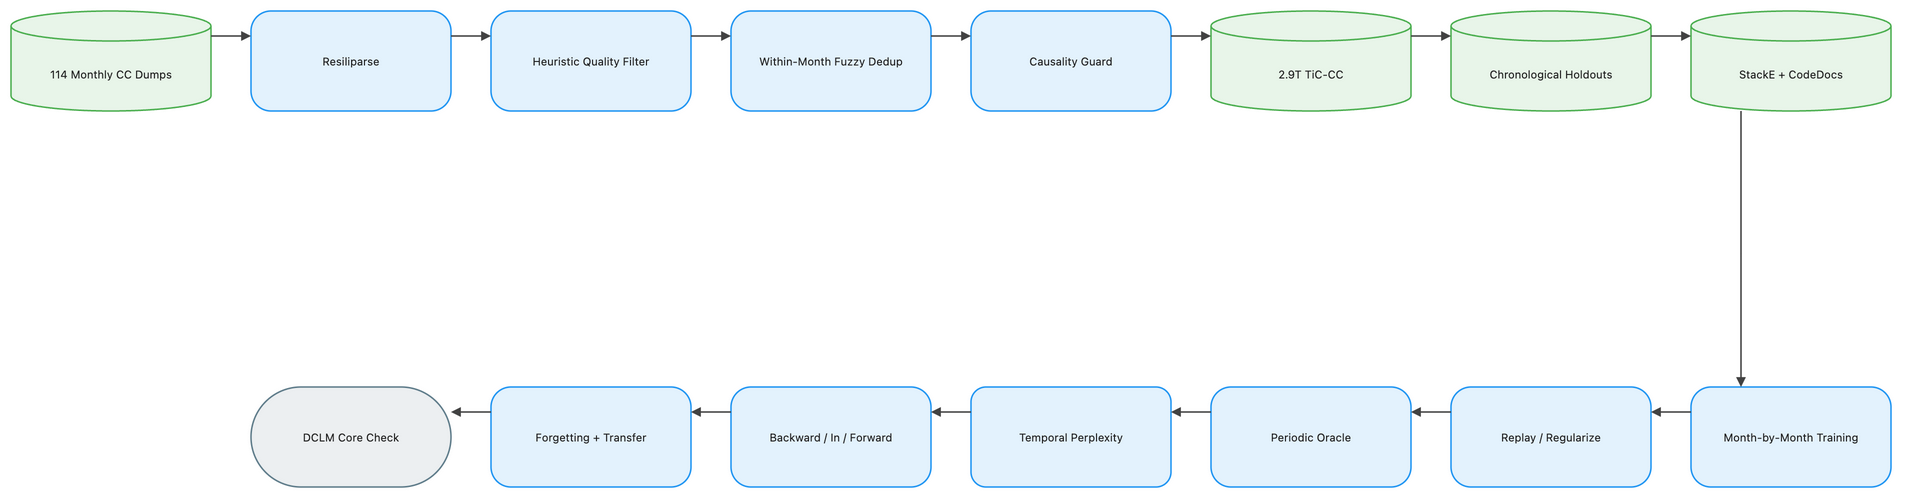

The diagram above was exported from draw.io. Its source (the exported page's mxGraphModel, read from the mxfile embedded in the PNG):
<mxGraphModel dx="1120" dy="720" grid="1" gridSize="8" guides="1" tooltips="1" connect="1" arrows="1" fold="1" page="1" pageScale="1" pageWidth="1888" pageHeight="552" math="1" background="#FFFFFF">
  <root>
    <mxCell id="0" />
    <mxCell id="1" parent="0" />
    <mxCell id="2" value="114 Monthly CC Dumps" style="shape=cylinder3;boundedLbl=1;backgroundOutline=1;size=15;html=1;whiteSpace=wrap;fillColor=#E8F5E9;strokeColor=#4CAF50;strokeWidth=1.5;fontColor=#212121;fontSize=11;fontFamily=Inter, Roboto, system-ui, -apple-system, sans-serif;verticalAlign=middle;align=center" vertex="1" parent="1">
      <mxGeometry x="-72" y="-8" width="200" height="100" as="geometry" />
    </mxCell>
    <mxCell id="3" value="Resiliparse" style="rounded=1;arcSize=20;html=1;whiteSpace=wrap;fillColor=#E3F2FD;strokeColor=#2196F3;strokeWidth=1.5;fontColor=#212121;fontSize=11;fontFamily=Inter, Roboto, system-ui, -apple-system, sans-serif;verticalAlign=middle;align=center" vertex="1" parent="1">
      <mxGeometry x="168" y="-8" width="200" height="100" as="geometry" />
    </mxCell>
    <mxCell id="4" value="Heuristic Quality Filter" style="rounded=1;arcSize=20;html=1;whiteSpace=wrap;fillColor=#E3F2FD;strokeColor=#2196F3;strokeWidth=1.5;fontColor=#212121;fontSize=11;fontFamily=Inter, Roboto, system-ui, -apple-system, sans-serif;verticalAlign=middle;align=center" vertex="1" parent="1">
      <mxGeometry x="408" y="-8" width="200" height="100" as="geometry" />
    </mxCell>
    <mxCell id="5" value="Within-Month Fuzzy Dedup" style="rounded=1;arcSize=20;html=1;whiteSpace=wrap;fillColor=#E3F2FD;strokeColor=#2196F3;strokeWidth=1.5;fontColor=#212121;fontSize=11;fontFamily=Inter, Roboto, system-ui, -apple-system, sans-serif;verticalAlign=middle;align=center" vertex="1" parent="1">
      <mxGeometry x="648" y="-8" width="200" height="100" as="geometry" />
    </mxCell>
    <mxCell id="6" value="Causality Guard" style="rounded=1;arcSize=20;html=1;whiteSpace=wrap;fillColor=#E3F2FD;strokeColor=#2196F3;strokeWidth=1.5;fontColor=#212121;fontSize=11;fontFamily=Inter, Roboto, system-ui, -apple-system, sans-serif;verticalAlign=middle;align=center" vertex="1" parent="1">
      <mxGeometry x="888" y="-8" width="200" height="100" as="geometry" />
    </mxCell>
    <mxCell id="7" value="2.9T TiC-CC" style="shape=cylinder3;boundedLbl=1;backgroundOutline=1;size=15;html=1;whiteSpace=wrap;fillColor=#E8F5E9;strokeColor=#4CAF50;strokeWidth=1.5;fontColor=#212121;fontSize=11;fontFamily=Inter, Roboto, system-ui, -apple-system, sans-serif;verticalAlign=middle;align=center" vertex="1" parent="1">
      <mxGeometry x="1128" y="-8" width="200" height="100" as="geometry" />
    </mxCell>
    <mxCell id="8" value="Chronological Holdouts" style="shape=cylinder3;boundedLbl=1;backgroundOutline=1;size=15;html=1;whiteSpace=wrap;fillColor=#E8F5E9;strokeColor=#4CAF50;strokeWidth=1.5;fontColor=#212121;fontSize=11;fontFamily=Inter, Roboto, system-ui, -apple-system, sans-serif;verticalAlign=middle;align=center" vertex="1" parent="1">
      <mxGeometry x="1368" y="-8" width="200" height="100" as="geometry" />
    </mxCell>
    <mxCell id="9" value="StackE + CodeDocs" style="shape=cylinder3;boundedLbl=1;backgroundOutline=1;size=15;html=1;whiteSpace=wrap;fillColor=#E8F5E9;strokeColor=#4CAF50;strokeWidth=1.5;fontColor=#212121;fontSize=11;fontFamily=Inter, Roboto, system-ui, -apple-system, sans-serif;verticalAlign=middle;align=center" vertex="1" parent="1">
      <mxGeometry x="1608" y="-8" width="200" height="100" as="geometry" />
    </mxCell>
    <mxCell id="10" value="Month-by-Month Training" style="rounded=1;arcSize=20;html=1;whiteSpace=wrap;fillColor=#E3F2FD;strokeColor=#2196F3;strokeWidth=1.5;fontColor=#212121;fontSize=11;fontFamily=Inter, Roboto, system-ui, -apple-system, sans-serif;verticalAlign=middle;align=center" vertex="1" parent="1">
      <mxGeometry x="1608" y="368" width="200" height="100" as="geometry" />
    </mxCell>
    <mxCell id="11" value="Replay / Regularize" style="rounded=1;arcSize=20;html=1;whiteSpace=wrap;fillColor=#E3F2FD;strokeColor=#2196F3;strokeWidth=1.5;fontColor=#212121;fontSize=11;fontFamily=Inter, Roboto, system-ui, -apple-system, sans-serif;verticalAlign=middle;align=center" vertex="1" parent="1">
      <mxGeometry x="1368" y="368" width="200" height="100" as="geometry" />
    </mxCell>
    <mxCell id="12" value="Periodic Oracle" style="rounded=1;arcSize=20;html=1;whiteSpace=wrap;fillColor=#E3F2FD;strokeColor=#2196F3;strokeWidth=1.5;fontColor=#212121;fontSize=11;fontFamily=Inter, Roboto, system-ui, -apple-system, sans-serif;verticalAlign=middle;align=center" vertex="1" parent="1">
      <mxGeometry x="1128" y="368" width="200" height="100" as="geometry" />
    </mxCell>
    <mxCell id="13" value="Temporal Perplexity" style="rounded=1;arcSize=15;html=1;whiteSpace=wrap;fillColor=#E3F2FD;strokeColor=#2196F3;strokeWidth=1.5;fontColor=#212121;fontSize=11;fontFamily=Inter, Roboto, system-ui, -apple-system, sans-serif;verticalAlign=middle;align=center" vertex="1" parent="1">
      <mxGeometry x="888" y="368" width="200" height="100" as="geometry" />
    </mxCell>
    <mxCell id="14" value="Backward / In / Forward" style="rounded=1;arcSize=20;html=1;whiteSpace=wrap;fillColor=#E3F2FD;strokeColor=#2196F3;strokeWidth=1.5;fontColor=#212121;fontSize=11;fontFamily=Inter, Roboto, system-ui, -apple-system, sans-serif;verticalAlign=middle;align=center" vertex="1" parent="1">
      <mxGeometry x="648" y="368" width="200" height="100" as="geometry" />
    </mxCell>
    <mxCell id="15" value="Forgetting + Transfer" style="rounded=1;arcSize=20;html=1;whiteSpace=wrap;fillColor=#E3F2FD;strokeColor=#2196F3;strokeWidth=1.5;fontColor=#212121;fontSize=11;fontFamily=Inter, Roboto, system-ui, -apple-system, sans-serif;verticalAlign=middle;align=center" vertex="1" parent="1">
      <mxGeometry x="408" y="368" width="200" height="100" as="geometry" />
    </mxCell>
    <mxCell id="16" value="DCLM Core Check" style="rounded=1;arcSize=50;html=1;whiteSpace=wrap;fillColor=#ECEFF1;strokeColor=#607D8B;strokeWidth=1.5;fontColor=#212121;fontSize=11;fontFamily=Inter, Roboto, system-ui, -apple-system, sans-serif;verticalAlign=middle;align=center" vertex="1" parent="1">
      <mxGeometry x="168" y="368" width="200" height="100" as="geometry" />
    </mxCell>
    <mxCell id="17" value="" style="edgeStyle=orthogonalEdgeStyle;rounded=0;orthogonalLoop=1;jettySize=auto;html=1;strokeColor=#424242;strokeWidth=1.5;endArrow=block;endFill=1;exitX=1;exitY=0.25;exitDx=0;exitDy=0;entryX=0;entryY=0.25;entryDx=0;entryDy=0;jumpStyle=arc;jumpSize=8" edge="1" parent="1" source="2" target="3">
      <mxGeometry relative="1" as="geometry" />
    </mxCell>
    <mxCell id="18" value="" style="edgeStyle=orthogonalEdgeStyle;rounded=0;orthogonalLoop=1;jettySize=auto;html=1;strokeColor=#424242;strokeWidth=1.5;endArrow=block;endFill=1;exitX=1;exitY=0.25;exitDx=0;exitDy=0;entryX=0;entryY=0.25;entryDx=0;entryDy=0;jumpStyle=arc;jumpSize=8" edge="1" parent="1" source="3" target="4">
      <mxGeometry relative="1" as="geometry" />
    </mxCell>
    <mxCell id="19" value="" style="edgeStyle=orthogonalEdgeStyle;rounded=0;orthogonalLoop=1;jettySize=auto;html=1;strokeColor=#424242;strokeWidth=1.5;endArrow=block;endFill=1;exitX=1;exitY=0.25;exitDx=0;exitDy=0;entryX=0;entryY=0.25;entryDx=0;entryDy=0;jumpStyle=arc;jumpSize=8" edge="1" parent="1" source="4" target="5">
      <mxGeometry relative="1" as="geometry" />
    </mxCell>
    <mxCell id="20" value="" style="edgeStyle=orthogonalEdgeStyle;rounded=0;orthogonalLoop=1;jettySize=auto;html=1;strokeColor=#424242;strokeWidth=1.5;endArrow=block;endFill=1;exitX=1;exitY=0.25;exitDx=0;exitDy=0;entryX=0;entryY=0.25;entryDx=0;entryDy=0;jumpStyle=arc;jumpSize=8" edge="1" parent="1" source="5" target="6">
      <mxGeometry relative="1" as="geometry" />
    </mxCell>
    <mxCell id="21" value="" style="edgeStyle=orthogonalEdgeStyle;rounded=0;orthogonalLoop=1;jettySize=auto;html=1;strokeColor=#424242;strokeWidth=1.5;endArrow=block;endFill=1;exitX=1;exitY=0.25;exitDx=0;exitDy=0;entryX=0;entryY=0.25;entryDx=0;entryDy=0;jumpStyle=arc;jumpSize=8" edge="1" parent="1" source="6" target="7">
      <mxGeometry relative="1" as="geometry" />
    </mxCell>
    <mxCell id="22" value="" style="edgeStyle=orthogonalEdgeStyle;rounded=0;orthogonalLoop=1;jettySize=auto;html=1;strokeColor=#424242;strokeWidth=1.5;endArrow=block;endFill=1;exitX=1;exitY=0.25;exitDx=0;exitDy=0;entryX=0;entryY=0.25;entryDx=0;entryDy=0;jumpStyle=arc;jumpSize=8" edge="1" parent="1" source="7" target="8">
      <mxGeometry relative="1" as="geometry" />
    </mxCell>
    <mxCell id="23" value="" style="edgeStyle=orthogonalEdgeStyle;rounded=0;orthogonalLoop=1;jettySize=auto;html=1;strokeColor=#424242;strokeWidth=1.5;endArrow=block;endFill=1;exitX=1;exitY=0.25;exitDx=0;exitDy=0;entryX=0;entryY=0.25;entryDx=0;entryDy=0;jumpStyle=arc;jumpSize=8" edge="1" parent="1" source="8" target="9">
      <mxGeometry relative="1" as="geometry" />
    </mxCell>
    <mxCell id="24" value="" style="edgeStyle=orthogonalEdgeStyle;rounded=0;orthogonalLoop=1;jettySize=auto;html=1;strokeColor=#424242;strokeWidth=1.5;endArrow=block;endFill=1;exitX=0.25;exitY=1;exitDx=0;exitDy=0;entryX=0.25;entryY=0;entryDx=0;entryDy=0;jumpStyle=arc;jumpSize=8" edge="1" parent="1" source="9" target="10">
      <mxGeometry relative="1" as="geometry" />
    </mxCell>
    <mxCell id="25" value="" style="edgeStyle=orthogonalEdgeStyle;rounded=0;orthogonalLoop=1;jettySize=auto;html=1;strokeColor=#424242;strokeWidth=1.5;endArrow=block;endFill=1;exitX=0;exitY=0.25;exitDx=0;exitDy=0;entryX=1;entryY=0.25;entryDx=0;entryDy=0;jumpStyle=arc;jumpSize=8" edge="1" parent="1" source="10" target="11">
      <mxGeometry relative="1" as="geometry" />
    </mxCell>
    <mxCell id="26" value="" style="edgeStyle=orthogonalEdgeStyle;rounded=0;orthogonalLoop=1;jettySize=auto;html=1;strokeColor=#424242;strokeWidth=1.5;endArrow=block;endFill=1;exitX=0;exitY=0.25;exitDx=0;exitDy=0;entryX=1;entryY=0.25;entryDx=0;entryDy=0;jumpStyle=arc;jumpSize=8" edge="1" parent="1" source="11" target="12">
      <mxGeometry relative="1" as="geometry" />
    </mxCell>
    <mxCell id="27" value="" style="edgeStyle=orthogonalEdgeStyle;rounded=0;orthogonalLoop=1;jettySize=auto;html=1;strokeColor=#424242;strokeWidth=1.5;endArrow=block;endFill=1;exitX=0;exitY=0.25;exitDx=0;exitDy=0;entryX=1;entryY=0.25;entryDx=0;entryDy=0;jumpStyle=arc;jumpSize=8" edge="1" parent="1" source="12" target="13">
      <mxGeometry relative="1" as="geometry" />
    </mxCell>
    <mxCell id="28" value="" style="edgeStyle=orthogonalEdgeStyle;rounded=0;orthogonalLoop=1;jettySize=auto;html=1;strokeColor=#424242;strokeWidth=1.5;endArrow=block;endFill=1;exitX=0;exitY=0.25;exitDx=0;exitDy=0;entryX=1;entryY=0.25;entryDx=0;entryDy=0;jumpStyle=arc;jumpSize=8" edge="1" parent="1" source="13" target="14">
      <mxGeometry relative="1" as="geometry" />
    </mxCell>
    <mxCell id="29" value="" style="edgeStyle=orthogonalEdgeStyle;rounded=0;orthogonalLoop=1;jettySize=auto;html=1;strokeColor=#424242;strokeWidth=1.5;endArrow=block;endFill=1;exitX=0;exitY=0.25;exitDx=0;exitDy=0;entryX=1;entryY=0.25;entryDx=0;entryDy=0;jumpStyle=arc;jumpSize=8" edge="1" parent="1" source="14" target="15">
      <mxGeometry relative="1" as="geometry" />
    </mxCell>
    <mxCell id="30" value="" style="edgeStyle=orthogonalEdgeStyle;rounded=0;orthogonalLoop=1;jettySize=auto;html=1;strokeColor=#424242;strokeWidth=1.5;endArrow=block;endFill=1;exitX=0;exitY=0.25;exitDx=0;exitDy=0;entryX=1;entryY=0.25;entryDx=0;entryDy=0;jumpStyle=arc;jumpSize=8" edge="1" parent="1" source="15" target="16">
      <mxGeometry relative="1" as="geometry" />
    </mxCell>
  </root>
</mxGraphModel>